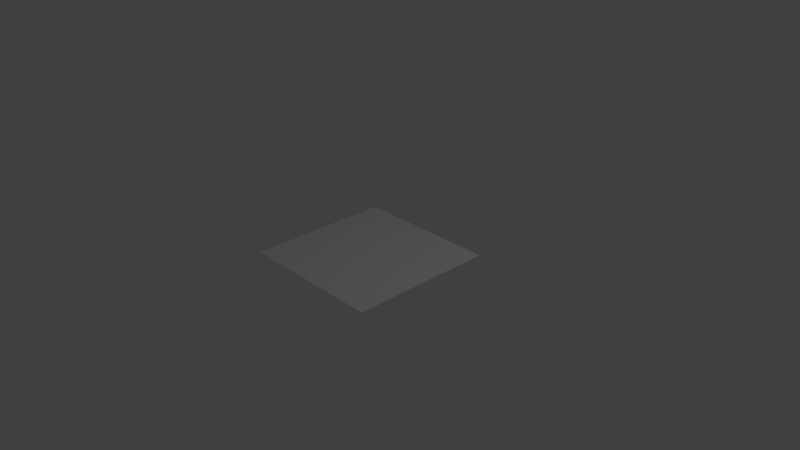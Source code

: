 # Source: room_empty.blend  (saved by Blender 2.79.0; exported with 4.5.12 LTS)
import bpy
from mathutils import Matrix  # noqa: F401  (used for matrix-valued properties, if any)

bpy.ops.wm.read_factory_settings(use_empty=True)
scene = bpy.context.scene
scene.name = 'Scene'

# ---- collections
col_collection_1 = bpy.data.collections.new('Collection 1'); scene.collection.children.link(col_collection_1)

# ---- world
world_world = bpy.data.worlds.new('World'); scene.world = world_world
world_world.color = (0.05088, 0.05088, 0.05088)
world_world.use_sun_shadow = False
world_world.sun_shadow_jitter_overblur = 0.0
world_world.cycles.sampling_method = 'MANUAL'

# ---- cameras
cam_camera = bpy.data.cameras.new('Camera')
cam_camera.clip_end = 100.0
cam_camera.lens = 35.0
cam_camera.sensor_width = 32.0
cam_camera.sensor_height = 18.0
cam_camera.ortho_scale = 7.314
cam_camera.dof.focus_distance = 0.0
cam_camera.dof.aperture_fstop = 128.0

# ---- lights
light_lamp = bpy.data.lights.new('Lamp', 'POINT')
light_lamp.transmission_factor = 0.0
light_lamp.cutoff_distance = 30.0
light_lamp.energy = 100.0
light_lamp.shadow_buffer_clip_start = 1.001
light_lamp.shadow_soft_size = 0.1
light_lamp.shadow_maximum_resolution = 0.006
light_lamp.use_absolute_resolution = True

# ---- meshes
me_plane = bpy.data.meshes.new('Plane')
me_plane.from_pydata([(-1.0, -1.0, 0.0), (1.0, -1.0, 0.0), (-1.0, 1.0, 0.0), (1.0, 1.0, 0.0)], [], [(0, 1, 3, 2)])
me_plane.use_remesh_preserve_volume = False
me_plane.use_remesh_preserve_attributes = False
me_plane.use_mirror_vertex_groups = False
me_plane.update()

# ---- objects
ob_plane = bpy.data.objects.new('Plane', me_plane)
ob_lamp = bpy.data.objects.new('Lamp', light_lamp)
ob_camera = bpy.data.objects.new('Camera', cam_camera)

# ---- transforms, parenting, visibility, modifiers, constraints
ob_plane.location = (0.0, 0.0, 0.0)
ob_plane.lineart.crease_threshold = 0.0
ob_lamp.location = (4.076, 1.005, 5.904)
ob_lamp.rotation_euler = (0.6503, 0.05522, 1.866)
ob_lamp.lock_rotations_4d = False
ob_lamp.empty_display_type = 'ARROWS'
ob_lamp.color = (0.0, 0.0, 0.0, 0.0)
ob_lamp.lineart.crease_threshold = 0.0
ob_camera.location = (7.481, -6.508, 5.344)
ob_camera.rotation_euler = (1.109, 0.0, 0.8149)
ob_camera.lock_rotations_4d = False
ob_camera.empty_display_type = 'ARROWS'
ob_camera.color = (0.0, 0.0, 0.0, 0.0)
ob_camera.display_type = 'WIRE'
ob_camera.lineart.crease_threshold = 0.0

# ---- collection membership
col_collection_1.objects.link(ob_plane)
col_collection_1.objects.link(ob_lamp)
col_collection_1.objects.link(ob_camera)

# ---- scene / render settings (as saved in the file)
scene.camera = ob_camera
scene.frame_start = 1; scene.frame_end = 250; scene.frame_set(1)
scene.render.engine = 'BLENDER_EEVEE_NEXT'
scene.render.resolution_percentage = 50
scene.render.dither_intensity = 0.0
scene.cycles.use_denoising = False
scene.cycles.samples = 128
scene.cycles.sampling_pattern = 'TABULATED_SOBOL'
scene.cycles.use_adaptive_sampling = False
scene.cycles.use_light_tree = False
scene.cycles.blur_glossy = 0.0
scene.cycles.sample_clamp_indirect = 0.0
scene.view_settings.view_transform = 'Standard'
bpy.context.view_layer.update()
